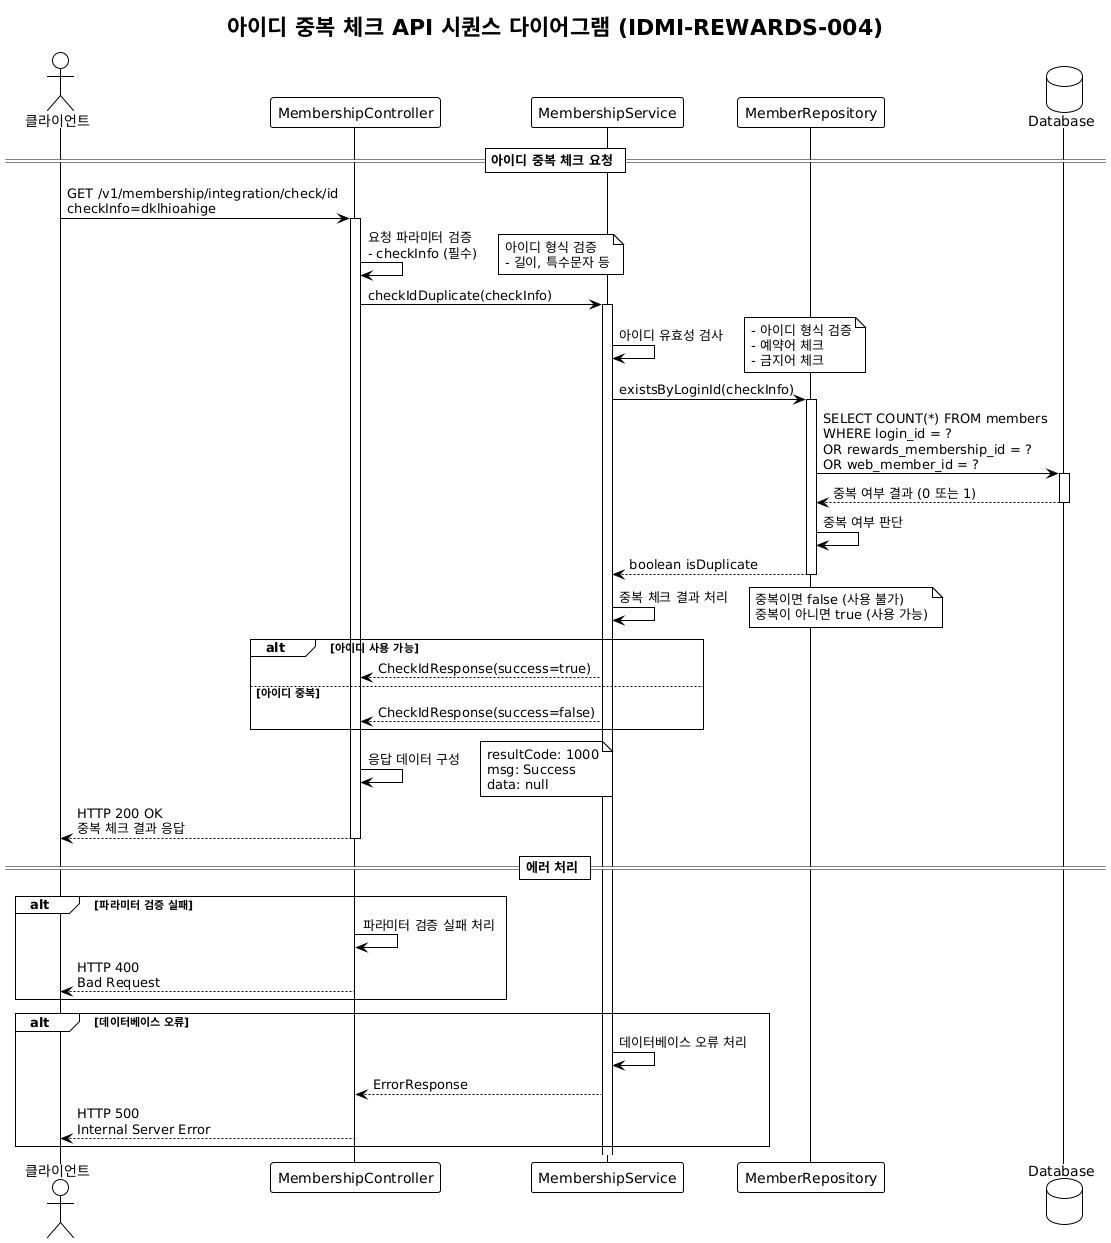

The diagram above was rendered by PlantUML. Its source (embedded in the PNG):
@startuml
!theme plain
title 아이디 중복 체크 API 시퀀스 다이어그램 (IDMI-REWARDS-004)

actor Client as "클라이언트"
participant Controller as "MembershipController"
participant Service as "MembershipService"
participant Repository as "MemberRepository"
database Database as "Database"

== 아이디 중복 체크 요청 ==

Client -> Controller: GET /v1/membership/integration/check/id\ncheckInfo=dklhioahige
activate Controller

Controller -> Controller: 요청 파라미터 검증\n- checkInfo (필수)
note right: 아이디 형식 검증\n- 길이, 특수문자 등

Controller -> Service: checkIdDuplicate(checkInfo)
activate Service

Service -> Service: 아이디 유효성 검사
note right: - 아이디 형식 검증\n- 예약어 체크\n- 금지어 체크

Service -> Repository: existsByLoginId(checkInfo)
activate Repository

Repository -> Database: SELECT COUNT(*) FROM members\nWHERE login_id = ?\nOR rewards_membership_id = ?\nOR web_member_id = ?
activate Database

Database --> Repository: 중복 여부 결과 (0 또는 1)
deactivate Database

Repository -> Repository: 중복 여부 판단
Repository --> Service: boolean isDuplicate
deactivate Repository

Service -> Service: 중복 체크 결과 처리
note right: 중복이면 false (사용 불가)\n중복이 아니면 true (사용 가능)

alt 아이디 사용 가능
    Service --> Controller: CheckIdResponse(success=true)
else 아이디 중복
    Service --> Controller: CheckIdResponse(success=false)
end

Controller -> Controller: 응답 데이터 구성
note right: resultCode: 1000\nmsg: Success\ndata: null

Controller --> Client: HTTP 200 OK\n중복 체크 결과 응답
deactivate Controller

== 에러 처리 ==

alt 파라미터 검증 실패
    Controller -> Controller: 파라미터 검증 실패 처리
    Controller --> Client: HTTP 400\nBad Request
end

alt 데이터베이스 오류
    Service -> Service: 데이터베이스 오류 처리
    Service --> Controller: ErrorResponse
    Controller --> Client: HTTP 500\nInternal Server Error
end
@enduml